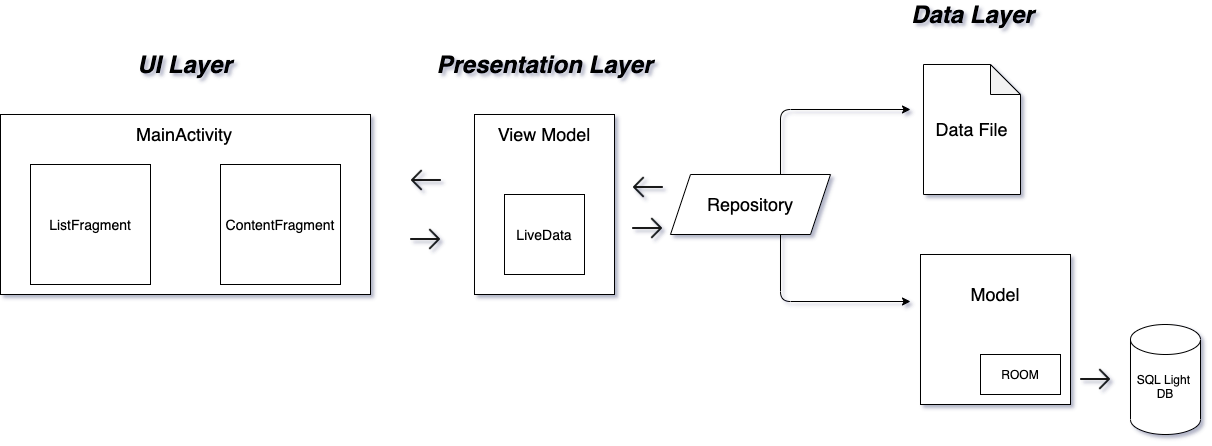

The diagram above was exported from draw.io. Its source (the exported page's mxGraphModel, read from the mxfile embedded in the PNG):
<mxGraphModel dx="1426" dy="946" grid="0" gridSize="10" guides="1" tooltips="1" connect="1" arrows="1" fold="1" page="0" pageScale="1" pageWidth="1700" pageHeight="1100" math="0" shadow="1">
  <root>
    <mxCell id="0" />
    <mxCell id="1" parent="0" />
    <mxCell id="EEWx1Gzso4QxrDVuddGd-2" value="" style="rounded=0;whiteSpace=wrap;html=1;" vertex="1" parent="1">
      <mxGeometry x="30" y="230" width="370" height="180" as="geometry" />
    </mxCell>
    <mxCell id="EEWx1Gzso4QxrDVuddGd-1" value="&lt;font style=&quot;font-size: 14px&quot;&gt;ListFragment&lt;/font&gt;" style="whiteSpace=wrap;html=1;aspect=fixed;" vertex="1" parent="1">
      <mxGeometry x="60" y="280" width="120" height="120" as="geometry" />
    </mxCell>
    <mxCell id="EEWx1Gzso4QxrDVuddGd-3" value="&lt;font style=&quot;font-size: 14px&quot;&gt;ContentFragment&lt;/font&gt;" style="whiteSpace=wrap;html=1;aspect=fixed;" vertex="1" parent="1">
      <mxGeometry x="250" y="280" width="120" height="120" as="geometry" />
    </mxCell>
    <mxCell id="EEWx1Gzso4QxrDVuddGd-4" value="&lt;font style=&quot;font-size: 18px&quot;&gt;MainActivity&lt;/font&gt;" style="text;html=1;strokeColor=none;fillColor=none;align=center;verticalAlign=middle;whiteSpace=wrap;rounded=0;" vertex="1" parent="1">
      <mxGeometry x="169" y="240" width="90" height="20" as="geometry" />
    </mxCell>
    <mxCell id="EEWx1Gzso4QxrDVuddGd-8" value="&lt;span style=&quot;color: rgba(0 , 0 , 0 , 0) ; font-family: monospace ; font-size: 0px&quot;&gt;%3CmxGraphModel%3E%3Croot%3E%3CmxCell%20id%3D%220%22%2F%3E%3CmxCell%20id%3D%221%22%20parent%3D%220%22%2F%3E%3CmxCell%20id%3D%222%22%20value%3D%22%26lt%3Bfont%20style%3D%26quot%3Bfont-size%3A%2018px%26quot%3B%26gt%3BMainActivity%26lt%3B%2Ffont%26gt%3B%22%20style%3D%22text%3Bhtml%3D1%3BstrokeColor%3Dnone%3BfillColor%3Dnone%3Balign%3Dcenter%3BverticalAlign%3Dmiddle%3BwhiteSpace%3Dwrap%3Brounded%3D0%3B%22%20vertex%3D%221%22%20parent%3D%221%22%3E%3CmxGeometry%20x%3D%22169%22%20y%3D%22240%22%20width%3D%2290%22%20height%3D%2220%22%20as%3D%22geometry%22%2F%3E%3C%2FmxCell%3E%3C%2Froot%3E%3C%2FmxGraphModel%3E&lt;/span&gt;&lt;span style=&quot;color: rgba(0 , 0 , 0 , 0) ; font-family: monospace ; font-size: 0px&quot;&gt;%3CmxGraphModel%3E%3Croot%3E%3CmxCell%20id%3D%220%22%2F%3E%3CmxCell%20id%3D%221%22%20parent%3D%220%22%2F%3E%3CmxCell%20id%3D%222%22%20value%3D%22%26lt%3Bfont%20style%3D%26quot%3Bfont-size%3A%2018px%26quot%3B%26gt%3BMainActivity%26lt%3B%2Ffont%26gt%3B%22%20style%3D%22text%3Bhtml%3D1%3BstrokeColor%3Dnone%3BfillColor%3Dnone%3Balign%3Dcenter%3BverticalAlign%3Dmiddle%3BwhiteSpace%3Dwrap%3Brounded%3D0%3B%22%20vertex%3D%221%22%20parent%3D%221%22%3E%3CmxGeometry%20x%3D%22169%22%20y%3D%22240%22%20width%3D%2290%22%20height%3D%2220%22%20as%3D%22geometry%22%2F%3E%3C%2FmxCell%3E%3C%2Froot%3E%3C%2FmxGraphModel%3E&lt;/span&gt;" style="rounded=0;whiteSpace=wrap;html=1;" vertex="1" parent="1">
      <mxGeometry x="504" y="230" width="140" height="180" as="geometry" />
    </mxCell>
    <mxCell id="EEWx1Gzso4QxrDVuddGd-9" value="&lt;font style=&quot;font-size: 14px&quot;&gt;LiveData&lt;/font&gt;" style="whiteSpace=wrap;html=1;aspect=fixed;" vertex="1" parent="1">
      <mxGeometry x="534" y="310" width="80" height="80" as="geometry" />
    </mxCell>
    <mxCell id="EEWx1Gzso4QxrDVuddGd-10" value="&lt;font style=&quot;font-size: 18px&quot;&gt;View Model&lt;/font&gt;" style="text;html=1;strokeColor=none;fillColor=none;align=center;verticalAlign=middle;whiteSpace=wrap;rounded=0;" vertex="1" parent="1">
      <mxGeometry x="524" y="240" width="100" height="20" as="geometry" />
    </mxCell>
    <mxCell id="EEWx1Gzso4QxrDVuddGd-11" value="" style="shape=image;html=1;verticalAlign=top;verticalLabelPosition=bottom;labelBackgroundColor=#ffffff;imageAspect=0;aspect=fixed;image=https://cdn2.iconfinder.com/data/icons/navigation-set-arrows-part-two/32/Arrow_Forward-128.png" vertex="1" parent="1">
      <mxGeometry x="440" y="340" width="30" height="30" as="geometry" />
    </mxCell>
    <mxCell id="EEWx1Gzso4QxrDVuddGd-13" value="" style="shape=image;html=1;verticalAlign=top;verticalLabelPosition=bottom;labelBackgroundColor=#ffffff;imageAspect=0;aspect=fixed;image=https://cdn2.iconfinder.com/data/icons/navigation-set-arrows-part-two/32/Arrow_Forward-128.png;direction=west;" vertex="1" parent="1">
      <mxGeometry x="440" y="280" width="30" height="30" as="geometry" />
    </mxCell>
    <mxCell id="EEWx1Gzso4QxrDVuddGd-16" value="" style="shape=image;html=1;verticalAlign=top;verticalLabelPosition=bottom;labelBackgroundColor=#ffffff;imageAspect=0;aspect=fixed;image=https://cdn2.iconfinder.com/data/icons/navigation-set-arrows-part-two/32/Arrow_Forward-128.png" vertex="1" parent="1">
      <mxGeometry x="662" y="329" width="30" height="30" as="geometry" />
    </mxCell>
    <mxCell id="EEWx1Gzso4QxrDVuddGd-17" value="" style="shape=image;html=1;verticalAlign=top;verticalLabelPosition=bottom;labelBackgroundColor=#ffffff;imageAspect=0;aspect=fixed;image=https://cdn2.iconfinder.com/data/icons/navigation-set-arrows-part-two/32/Arrow_Forward-128.png;direction=west;" vertex="1" parent="1">
      <mxGeometry x="662" y="287" width="30" height="30" as="geometry" />
    </mxCell>
    <mxCell id="EEWx1Gzso4QxrDVuddGd-21" value="" style="edgeStyle=elbowEdgeStyle;elbow=horizontal;endArrow=classic;html=1;" edge="1" parent="1">
      <mxGeometry width="50" height="50" relative="1" as="geometry">
        <mxPoint x="810" y="290" as="sourcePoint" />
        <mxPoint x="940" y="225" as="targetPoint" />
        <Array as="points">
          <mxPoint x="810" y="200" />
        </Array>
      </mxGeometry>
    </mxCell>
    <mxCell id="EEWx1Gzso4QxrDVuddGd-22" value="" style="edgeStyle=elbowEdgeStyle;elbow=horizontal;endArrow=classic;html=1;" edge="1" parent="1">
      <mxGeometry width="50" height="50" relative="1" as="geometry">
        <mxPoint x="810" y="350" as="sourcePoint" />
        <mxPoint x="940" y="417" as="targetPoint" />
        <Array as="points">
          <mxPoint x="810" y="452" />
        </Array>
      </mxGeometry>
    </mxCell>
    <mxCell id="EEWx1Gzso4QxrDVuddGd-24" value="&lt;font style=&quot;font-size: 18px&quot;&gt;Repository&lt;/font&gt;" style="shape=parallelogram;perimeter=parallelogramPerimeter;whiteSpace=wrap;html=1;fixedSize=1;" vertex="1" parent="1">
      <mxGeometry x="700" y="290" width="160" height="60" as="geometry" />
    </mxCell>
    <mxCell id="EEWx1Gzso4QxrDVuddGd-25" value="" style="whiteSpace=wrap;html=1;aspect=fixed;" vertex="1" parent="1">
      <mxGeometry x="950" y="370" width="150" height="150" as="geometry" />
    </mxCell>
    <mxCell id="EEWx1Gzso4QxrDVuddGd-28" value="ROOM" style="rounded=0;whiteSpace=wrap;html=1;" vertex="1" parent="1">
      <mxGeometry x="1010" y="470" width="80" height="40" as="geometry" />
    </mxCell>
    <mxCell id="EEWx1Gzso4QxrDVuddGd-29" value="&lt;font style=&quot;font-size: 18px&quot;&gt;Model&lt;/font&gt;" style="text;html=1;strokeColor=none;fillColor=none;align=center;verticalAlign=middle;whiteSpace=wrap;rounded=0;" vertex="1" parent="1">
      <mxGeometry x="1005" y="400" width="40" height="20" as="geometry" />
    </mxCell>
    <mxCell id="EEWx1Gzso4QxrDVuddGd-30" value="" style="shape=image;html=1;verticalAlign=top;verticalLabelPosition=bottom;labelBackgroundColor=#ffffff;imageAspect=0;aspect=fixed;image=https://cdn2.iconfinder.com/data/icons/navigation-set-arrows-part-two/32/Arrow_Forward-128.png" vertex="1" parent="1">
      <mxGeometry x="1110" y="480" width="30" height="30" as="geometry" />
    </mxCell>
    <mxCell id="EEWx1Gzso4QxrDVuddGd-31" value="&lt;br&gt;SQL Light&amp;nbsp;&lt;br&gt;DB" style="shape=cylinder2;whiteSpace=wrap;html=1;boundedLbl=1;backgroundOutline=1;size=15;" vertex="1" parent="1">
      <mxGeometry x="1160" y="440" width="70" height="110" as="geometry" />
    </mxCell>
    <mxCell id="EEWx1Gzso4QxrDVuddGd-40" value="&lt;font style=&quot;font-size: 18px&quot;&gt;Data File&lt;/font&gt;" style="shape=note;whiteSpace=wrap;html=1;backgroundOutline=1;darkOpacity=0.05;" vertex="1" parent="1">
      <mxGeometry x="953" y="180" width="97" height="130" as="geometry" />
    </mxCell>
    <mxCell id="EEWx1Gzso4QxrDVuddGd-41" value="&lt;span style=&quot;font-size: 24px&quot;&gt;&lt;b&gt;&lt;i&gt;UI Layer&lt;/i&gt;&lt;/b&gt;&lt;/span&gt;" style="text;html=1;align=center;verticalAlign=middle;resizable=0;points=[];autosize=1;" vertex="1" parent="1">
      <mxGeometry x="159" y="170" width="110" height="20" as="geometry" />
    </mxCell>
    <mxCell id="EEWx1Gzso4QxrDVuddGd-42" value="&lt;span style=&quot;font-size: 24px&quot;&gt;&lt;b&gt;&lt;i&gt;Presentation Layer&lt;/i&gt;&lt;/b&gt;&lt;/span&gt;" style="text;html=1;align=center;verticalAlign=middle;resizable=0;points=[];autosize=1;" vertex="1" parent="1">
      <mxGeometry x="459" y="170" width="230" height="20" as="geometry" />
    </mxCell>
    <mxCell id="EEWx1Gzso4QxrDVuddGd-43" value="&lt;span style=&quot;font-size: 24px&quot;&gt;&lt;b&gt;&lt;i&gt;Data Layer&lt;/i&gt;&lt;/b&gt;&lt;/span&gt;" style="text;html=1;align=center;verticalAlign=middle;resizable=0;points=[];autosize=1;" vertex="1" parent="1">
      <mxGeometry x="931.5" y="120" width="140" height="20" as="geometry" />
    </mxCell>
  </root>
</mxGraphModel>